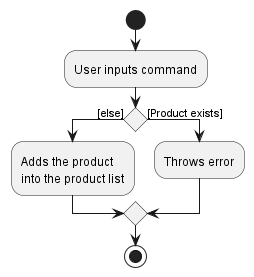

The diagram above was rendered by PlantUML. Its source (embedded in the PNG):
@startuml
'https://plantuml.com/activity-diagram-beta

start
:User inputs command;
if () then ([else])
  :Adds the product
  into the product list;
else ([Product exists])
  :Throws error;
endif

stop

@enduml